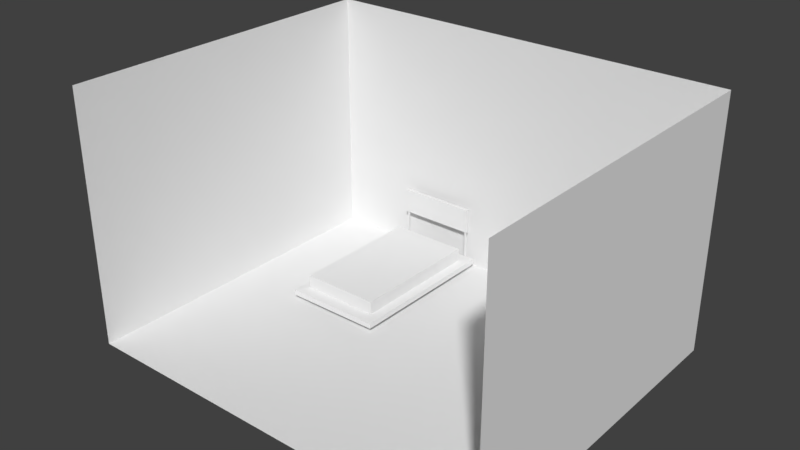 # Source: room.blend  (saved by Blender 2.79.0; exported with 4.5.12 LTS)
import bpy
from mathutils import Matrix  # noqa: F401  (used for matrix-valued properties, if any)

bpy.ops.wm.read_factory_settings(use_empty=True)
scene = bpy.context.scene
scene.name = 'Scene'

# ---- collections
col_collection_1 = bpy.data.collections.new('Collection 1'); scene.collection.children.link(col_collection_1)

# ---- world
world_world = bpy.data.worlds.new('World'); scene.world = world_world
world_world.color = (0.05088, 0.05088, 0.05088)
world_world.use_sun_shadow = False
world_world.sun_shadow_jitter_overblur = 0.0
world_world.cycles.sampling_method = 'MANUAL'

# ---- meshes
me_cube = bpy.data.meshes.new('Cube')
me_cube.from_pydata([(-0.5304, -0.9124, 0.0), (-0.4718, -0.8116, 0.2307), (-0.5304, 0.9124, 0.0), (-0.4718, 0.8116, 0.2307), (0.5304, -0.9124, 0.0), (0.4718, -0.8116, 0.2307), (0.5304, 0.9124, 0.0), (0.4718, 0.8116, 0.2307), (-0.4718, -0.8116, 0.07263), (-0.4718, 0.8116, 0.07263), (0.4718, 0.8116, 0.07263), (0.4718, -0.8116, 0.07263), (-0.5832, 0.9613, 0.0), (-0.5832, -0.9613, 0.0), (-0.5832, 0.9613, 0.06281), (0.5832, 0.9613, 0.0), (0.5832, 0.9613, 0.06281), (0.5832, -0.9613, 0.0), (0.5832, -0.9613, 0.06281), (-0.5832, -0.9613, 0.06281), (-0.4719, 0.9571, 0.3929), (-0.4719, 0.9571, 0.695), (-0.4719, 0.9906, 0.3929), (-0.4719, 0.9906, 0.695), (0.4719, 0.9571, 0.3929), (0.4719, 0.9571, 0.695), (0.4719, 0.9906, 0.3929), (0.4719, 0.9906, 0.695), (5.96e-08, 0.9906, 0.3929), (5.96e-08, 0.9906, 0.695), (5.96e-08, 0.9571, 0.3929), (5.96e-08, 0.9571, 0.695), (0.4557, 0.9674, 0.3929), (0.4557, 0.9803, 0.3929), (0.432, 0.9674, 0.3929), (0.432, 0.9803, 0.3929), (-0.4558, 0.9804, 0.3929), (-0.4558, 0.9674, 0.3929), (-0.4319, 0.9804, 0.3929), (-0.4319, 0.9674, 0.3929), (0.4557, 0.9674, 0.02967), (0.4557, 0.9803, 0.02967), (0.432, 0.9674, 0.02967), (0.432, 0.9803, 0.02967), (-0.4558, 0.9804, 0.02967), (-0.4558, 0.9674, 0.02967), (-0.4319, 0.9804, 0.02967), (-0.4319, 0.9674, 0.02967)], [], [(8, 1, 3, 9), (9, 3, 7, 10), (10, 7, 5, 11), (11, 5, 1, 8), (2, 6, 4, 0), (7, 3, 1, 5), (10, 11, 18, 16), (8, 9, 14, 19), (0, 4, 17, 13), (11, 8, 19, 18), (17, 18, 19, 13), (15, 16, 18, 17), (12, 14, 16, 15), (13, 19, 14, 12), (6, 2, 12, 15), (2, 0, 13, 12), (9, 10, 16, 14), (4, 6, 15, 17), (20, 21, 23, 22), (28, 29, 27, 26), (26, 27, 25, 24), (30, 31, 21, 20), (26, 24, 32, 33), (29, 23, 21, 31), (27, 29, 31, 25), (22, 28, 38, 36), (24, 25, 31, 30), (22, 23, 29, 28), (38, 39, 47, 46), (28, 26, 33, 35), (24, 30, 34, 32), (30, 28, 35, 34), (35, 33, 41, 43), (20, 22, 36, 37), (30, 20, 37, 39), (28, 30, 39, 38), (43, 41, 40, 42), (44, 46, 47, 45), (33, 32, 40, 41), (36, 38, 46, 44), (34, 35, 43, 42), (32, 34, 42, 40), (39, 37, 45, 47), (37, 36, 44, 45)])
me_cube.use_remesh_preserve_volume = False
me_cube.use_remesh_preserve_attributes = False
me_cube.use_mirror_vertex_groups = False
me_cube.update()
me_plane_001 = bpy.data.meshes.new('Plane.001')
me_plane_001.from_pydata([(-2.0, -2.0, 0.0), (3.0, -2.0, 0.0), (-2.0, 2.0, 0.0), (3.0, 2.0, 0.0), (-2.0, -2.0, 3.0), (3.0, -2.0, 3.0), (-2.0, 2.0, 3.0), (3.0, 2.0, 3.0)], [], [(0, 1, 3, 2), (2, 3, 7, 6), (3, 1, 5, 7), (0, 2, 6, 4)])
me_plane_001.use_remesh_preserve_volume = False
me_plane_001.use_remesh_preserve_attributes = False
me_plane_001.use_mirror_vertex_groups = False
me_plane_001.update()
me_plane_002 = bpy.data.meshes.new('Plane.002')
me_plane_002.from_pydata([(-0.878, -0.878, 0.0), (0.878, -0.878, 0.0), (-0.878, 0.878, 0.0), (0.878, 0.878, 0.0), (-0.878, 0.6829, 0.0), (-0.878, 0.4878, 0.06392), (-0.878, 0.2927, 0.0), (-0.878, 0.09756, 0.0), (-0.878, -0.09756, 0.09636), (-0.878, -0.2927, 0.0), (-0.878, -0.4878, 0.03191), (-0.878, -0.6829, -0.03065), (-0.6829, -0.878, 0.0), (-0.4878, -0.878, 0.05067), (-0.2927, -0.878, 0.0), (-0.09756, -0.878, 0.0), (0.09756, -0.878, 0.04937), (0.2927, -0.878, 0.0), (0.4878, -0.878, 0.0), (0.6829, -0.878, 0.0295), (0.878, -0.6829, -0.03065), (0.878, -0.4878, 0.03191), (0.878, -0.2927, 0.0), (0.878, -0.09756, 0.09636), (0.878, 0.09756, 0.0), (0.878, 0.2927, 0.0), (0.878, 0.4878, 0.06392), (0.878, 0.6829, 0.0), (0.6829, 0.878, 0.0295), (0.4878, 0.878, 0.0), (0.2927, 0.878, 0.0), (0.09756, 0.878, 0.04937), (-0.09756, 0.878, 0.0), (-0.2927, 0.878, 0.0), (-0.4878, 0.878, 0.05067), (-0.6829, 0.878, 0.0), (-0.6829, -0.6829, -0.03065), (-0.6829, -0.4878, 0.03191), (-0.6829, -0.2927, 0.0), (-0.6829, -0.09756, 0.09636), (-0.6829, 0.09756, 0.0), (-0.6829, 0.2927, 0.0), (-0.6829, 0.4878, 0.06392), (-0.6829, 0.6829, 0.0), (-0.4878, -0.6829, 0.02002), (-0.4878, -0.4878, 0.08258), (-0.4878, -0.2927, 0.05067), (-0.4878, -0.09756, 0.147), (-0.4878, 0.09756, 0.05067), (-0.4878, 0.2927, 0.05067), (-0.4878, 0.4878, 0.1146), (-0.4878, 0.6829, 0.05067), (-0.2927, -0.6829, -0.03065), (-0.2927, -0.4878, 0.03191), (-0.2927, -0.2927, 0.0), (-0.2927, -0.09756, 0.09636), (-0.2927, 0.09756, 0.0), (-0.2927, 0.2927, 0.0), (-0.2927, 0.4878, 0.06392), (-0.2927, 0.6829, 0.0), (-0.09756, -0.6829, -0.03065), (-0.09756, -0.4878, 0.03191), (-0.09756, -0.2927, 0.0), (-0.09756, -0.09756, 0.09636), (-0.09756, 0.09756, 0.0), (-0.09756, 0.2927, 0.0), (-0.09756, 0.4878, 0.06392), (-0.09756, 0.6829, 0.0), (0.09756, -0.6829, 0.01872), (0.09756, -0.4878, 0.08128), (0.09756, -0.2927, 0.04937), (0.09756, -0.09756, 0.1457), (0.09756, 0.09756, 0.04937), (0.09756, 0.2927, 0.04937), (0.09756, 0.4878, 0.1133), (0.09756, 0.6829, 0.04937), (0.2927, -0.6829, -0.03065), (0.2927, -0.4878, 0.03191), (0.2927, -0.2927, 0.0), (0.2927, -0.09756, 0.09636), (0.2927, 0.09756, 0.0), (0.2927, 0.2927, 0.0), (0.2927, 0.4878, 0.06392), (0.2927, 0.6829, 0.0), (0.4878, -0.6829, -0.03065), (0.4878, -0.4878, 0.03191), (0.4878, -0.2927, 0.0), (0.4878, -0.09756, 0.09636), (0.4878, 0.09756, 0.0), (0.4878, 0.2927, 0.0), (0.4878, 0.4878, 0.06392), (0.4878, 0.6829, 0.0), (0.6829, -0.6829, -0.00115), (0.6829, -0.4878, 0.06141), (0.6829, -0.2927, 0.0295), (0.6829, -0.09756, 0.1259), (0.6829, 0.09756, 0.0295), (0.6829, 0.2927, 0.0295), (0.6829, 0.4878, 0.09341), (0.6829, 0.6829, 0.0295)], [], [(99, 27, 3, 28), (4, 43, 35, 2), (43, 51, 34, 35), (51, 59, 33, 34), (59, 67, 32, 33), (67, 75, 31, 32), (75, 83, 30, 31), (83, 91, 29, 30), (91, 99, 28, 29), (0, 12, 36, 11), (11, 36, 37, 10), (10, 37, 38, 9), (9, 38, 39, 8), (8, 39, 40, 7), (7, 40, 41, 6), (6, 41, 42, 5), (5, 42, 43, 4), (12, 13, 44, 36), (36, 44, 45, 37), (37, 45, 46, 38), (38, 46, 47, 39), (39, 47, 48, 40), (40, 48, 49, 41), (41, 49, 50, 42), (42, 50, 51, 43), (13, 14, 52, 44), (44, 52, 53, 45), (45, 53, 54, 46), (46, 54, 55, 47), (47, 55, 56, 48), (48, 56, 57, 49), (49, 57, 58, 50), (50, 58, 59, 51), (14, 15, 60, 52), (52, 60, 61, 53), (53, 61, 62, 54), (54, 62, 63, 55), (55, 63, 64, 56), (56, 64, 65, 57), (57, 65, 66, 58), (58, 66, 67, 59), (15, 16, 68, 60), (60, 68, 69, 61), (61, 69, 70, 62), (62, 70, 71, 63), (63, 71, 72, 64), (64, 72, 73, 65), (65, 73, 74, 66), (66, 74, 75, 67), (16, 17, 76, 68), (68, 76, 77, 69), (69, 77, 78, 70), (70, 78, 79, 71), (71, 79, 80, 72), (72, 80, 81, 73), (73, 81, 82, 74), (74, 82, 83, 75), (17, 18, 84, 76), (76, 84, 85, 77), (77, 85, 86, 78), (78, 86, 87, 79), (79, 87, 88, 80), (80, 88, 89, 81), (81, 89, 90, 82), (82, 90, 91, 83), (18, 19, 92, 84), (84, 92, 93, 85), (85, 93, 94, 86), (86, 94, 95, 87), (87, 95, 96, 88), (88, 96, 97, 89), (89, 97, 98, 90), (90, 98, 99, 91), (19, 1, 20, 92), (92, 20, 21, 93), (93, 21, 22, 94), (94, 22, 23, 95), (95, 23, 24, 96), (96, 24, 25, 97), (97, 25, 26, 98), (98, 26, 27, 99)])
me_plane_002.use_remesh_preserve_volume = False
me_plane_002.use_remesh_preserve_attributes = False
me_plane_002.use_mirror_vertex_groups = False
me_plane_002.update()

# ---- objects
ob_cube = bpy.data.objects.new('Cube', me_cube)
ob_plane = bpy.data.objects.new('Plane', me_plane_001)
ob_plane_001 = bpy.data.objects.new('Plane.001', me_plane_002)

# ---- transforms, parenting, visibility, modifiers, constraints
ob_cube.location = (-0.4824, 0.9187, 0.09275)
ob_cube.lineart.crease_threshold = 0.0
_m = ob_cube.modifiers.new('Collision', 'COLLISION')
ob_plane.location = (0.0, 0.0, 0.0)
ob_plane.lineart.crease_threshold = 0.0
_m = ob_plane.modifiers.new('Collision', 'COLLISION')
ob_plane_001.location = (-0.4254, 0.882, 0.357)
ob_plane_001.lineart.crease_threshold = 0.0
_m = ob_plane_001.modifiers.new('Subsurf', 'SUBSURF')
_m.uv_smooth = 'PRESERVE_CORNERS'
_m.quality = 2
_m.levels = 2
_m.show_only_control_edges = False
_m = ob_plane_001.modifiers.new('Cloth', 'CLOTH')

# ---- collection membership
col_collection_1.objects.link(ob_cube)
col_collection_1.objects.link(ob_plane)
col_collection_1.objects.link(ob_plane_001)

# ---- scene / render settings (as saved in the file)
scene.frame_start = 1; scene.frame_end = 250; scene.frame_set(42)
scene.render.engine = 'CYCLES'
scene.render.resolution_percentage = 50
scene.render.dither_intensity = 0.0
scene.cycles.use_denoising = False
scene.cycles.samples = 128
scene.cycles.sampling_pattern = 'TABULATED_SOBOL'
scene.cycles.use_adaptive_sampling = False
scene.cycles.use_light_tree = False
scene.cycles.blur_glossy = 0.0
scene.cycles.sample_clamp_indirect = 0.0
scene.view_settings.view_transform = 'Standard'
bpy.context.view_layer.update()

# ---- added for rendering (the .blend has no active camera and no usable light): camera, sun
cam_auto = bpy.data.cameras.new('AutoCamera')
cam_auto.lens = 50.0
cam_auto.sensor_width = 36.0
cam_auto.clip_end = 1000.0
ob_auto_camera = bpy.data.objects.new('AutoCamera', cam_auto)
scene.collection.objects.link(ob_auto_camera)
ob_auto_camera.location = (7.04233, -7.85079, 6.73386)
ob_auto_camera.rotation_euler = (1.09748, -7.21219e-08, 0.694738)
scene.camera = ob_auto_camera
light_auto_sun = bpy.data.lights.new('AutoSun', 'SUN')
light_auto_sun.energy = 3.0
light_auto_sun.angle = 0.0523599
ob_auto_sun = bpy.data.objects.new('AutoSun', light_auto_sun)
scene.collection.objects.link(ob_auto_sun)
ob_auto_sun.rotation_euler = (0.872665, 0.174533, 0.523599)
bpy.context.view_layer.update()
